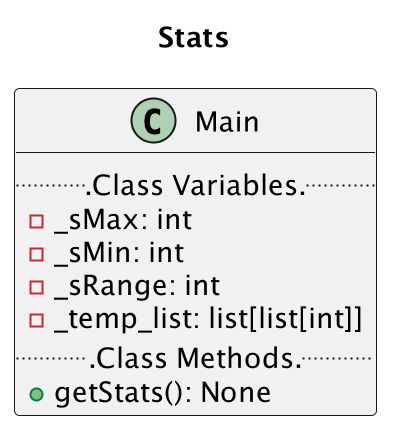

The diagram above was rendered by PlantUML. Its source (embedded in the PNG):
@startuml Stats
scale 2
title "Stats"
class Main {
    ...Class Variables...
    -_sMax: int
    -_sMin: int
    -_sRange: int
    -_temp_list: list[list[int]]
    ...Class Methods...
    +getStats(): None
}
@enduml